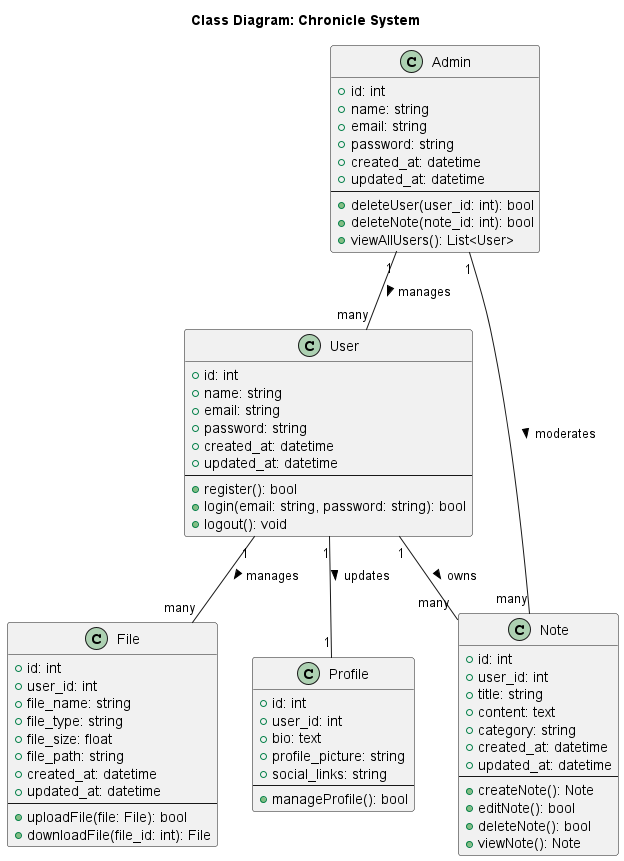

The diagram above was rendered by PlantUML. Its source (embedded in the PNG):
@startuml Chronicle
title Class Diagram: Chronicle System

class User {
  + id: int
  + name: string
  + email: string
  + password: string
  + created_at: datetime
  + updated_at: datetime
  ---
  + register(): bool
  + login(email: string, password: string): bool
  + logout(): void
}

class Note {
  + id: int
  + user_id: int
  + title: string
  + content: text
  + category: string
  + created_at: datetime
  + updated_at: datetime
  ---
  + createNote(): Note
  + editNote(): bool
  + deleteNote(): bool
  + viewNote(): Note
}

class File {
  + id: int
  + user_id: int
  + file_name: string
  + file_type: string
  + file_size: float
  + file_path: string
  + created_at: datetime
  + updated_at: datetime
  ---
  + uploadFile(file: File): bool
  + downloadFile(file_id: int): File
}

class Admin {
  + id: int
  + name: string
  + email: string
  + password: string
  + created_at: datetime
  + updated_at: datetime
  ---
  + deleteUser(user_id: int): bool
  + deleteNote(note_id: int): bool
  + viewAllUsers(): List<User>
}

class Profile {
  + id: int
  + user_id: int
  + bio: text
  + profile_picture: string
  + social_links: string
  ---
  + manageProfile(): bool
}

User "1" -- "many" Note: owns >
User "1" -- "many" File: manages >
User "1" -- "1" Profile: updates >
Admin "1" -- "many" Note: moderates >
Admin "1" -- "many" User: manages >

@enduml